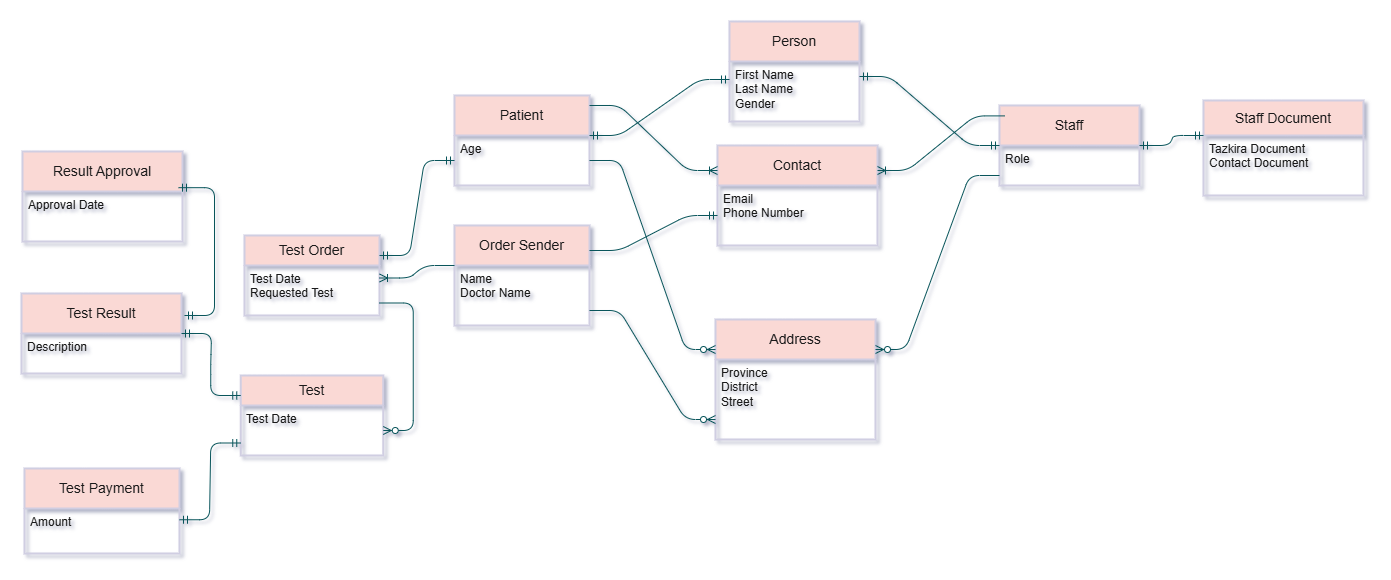

The diagram above was exported from draw.io. Its source (the exported page's mxGraphModel, read from the mxfile embedded in the PNG):
<mxGraphModel dx="1944" dy="551" grid="0" gridSize="10" guides="1" tooltips="1" connect="1" arrows="1" fold="1" page="1" pageScale="1" pageWidth="850" pageHeight="1100" background="none" math="0" shadow="1">
  <root>
    <mxCell id="0" />
    <mxCell id="1" parent="0" />
    <mxCell id="-jSi0_nL-OoH5RggiRYT-1" parent="1" style="swimlane;childLayout=stackLayout;horizontal=1;startSize=40;horizontalStack=0;rounded=1;fontSize=14;fontStyle=0;strokeWidth=2;resizeParent=0;resizeLast=1;shadow=0;dashed=0;align=center;arcSize=0;whiteSpace=wrap;html=1;labelBackgroundColor=none;fillColor=#FAD9D5;strokeColor=#D0CEE2;fontColor=#1A1A1A;" value="Person" vertex="1">
      <mxGeometry height="100" width="130" x="85" y="66" as="geometry" />
    </mxCell>
    <mxCell id="-jSi0_nL-OoH5RggiRYT-2" parent="-jSi0_nL-OoH5RggiRYT-1" style="align=left;strokeColor=none;fillColor=none;spacingLeft=4;spacingRight=4;fontSize=12;verticalAlign=top;resizable=0;rotatable=0;part=1;html=1;whiteSpace=wrap;rounded=1;labelBackgroundColor=none;fontColor=#1A1A1A;" value="First Name&lt;div&gt;Last Name&lt;/div&gt;&lt;div&gt;Gender&lt;/div&gt;" vertex="1">
      <mxGeometry height="60" width="130" y="40" as="geometry" />
    </mxCell>
    <mxCell id="-jSi0_nL-OoH5RggiRYT-3" parent="1" style="swimlane;childLayout=stackLayout;horizontal=1;startSize=40;horizontalStack=0;rounded=1;fontSize=14;fontStyle=0;strokeWidth=2;resizeParent=0;resizeLast=1;shadow=0;dashed=0;align=center;arcSize=0;whiteSpace=wrap;html=1;labelBackgroundColor=none;fillColor=#FAD9D5;strokeColor=#D0CEE2;fontColor=#1A1A1A;" value="Address" vertex="1">
      <mxGeometry height="120" width="160" x="71" y="364" as="geometry" />
    </mxCell>
    <mxCell id="-jSi0_nL-OoH5RggiRYT-4" parent="-jSi0_nL-OoH5RggiRYT-3" style="align=left;strokeColor=none;fillColor=none;spacingLeft=4;spacingRight=4;fontSize=12;verticalAlign=top;resizable=0;rotatable=0;part=1;html=1;whiteSpace=wrap;rounded=1;labelBackgroundColor=none;fontColor=#1A1A1A;" value="Province&lt;div&gt;District&lt;/div&gt;&lt;div&gt;Street&lt;/div&gt;" vertex="1">
      <mxGeometry height="80" width="160" y="40" as="geometry" />
    </mxCell>
    <mxCell id="-jSi0_nL-OoH5RggiRYT-8" parent="1" style="swimlane;childLayout=stackLayout;horizontal=1;startSize=40;horizontalStack=0;rounded=1;fontSize=14;fontStyle=0;strokeWidth=2;resizeParent=0;resizeLast=1;shadow=0;dashed=0;align=center;arcSize=0;whiteSpace=wrap;html=1;labelBackgroundColor=none;fillColor=#FAD9D5;strokeColor=#D0CEE2;fontColor=#1A1A1A;" value="Contact" vertex="1">
      <mxGeometry height="100" width="160" x="73" y="190" as="geometry" />
    </mxCell>
    <mxCell id="-jSi0_nL-OoH5RggiRYT-9" parent="-jSi0_nL-OoH5RggiRYT-8" style="align=left;strokeColor=none;fillColor=none;spacingLeft=4;spacingRight=4;fontSize=12;verticalAlign=top;resizable=0;rotatable=0;part=1;html=1;whiteSpace=wrap;rounded=1;labelBackgroundColor=none;fontColor=#1A1A1A;" value="Email&lt;div&gt;Phone Number&lt;/div&gt;" vertex="1">
      <mxGeometry height="60" width="160" y="40" as="geometry" />
    </mxCell>
    <mxCell id="-jSi0_nL-OoH5RggiRYT-10" parent="1" style="swimlane;childLayout=stackLayout;horizontal=1;startSize=35;horizontalStack=0;rounded=1;fontSize=14;fontStyle=0;strokeWidth=2;resizeParent=0;resizeLast=1;shadow=0;dashed=0;align=center;arcSize=0;whiteSpace=wrap;html=1;labelBackgroundColor=none;fillColor=#FAD9D5;strokeColor=#D0CEE2;fontColor=#1A1A1A;" value="Staff Document" vertex="1">
      <mxGeometry height="95" width="160" x="559" y="145" as="geometry" />
    </mxCell>
    <mxCell id="-jSi0_nL-OoH5RggiRYT-11" parent="-jSi0_nL-OoH5RggiRYT-10" style="align=left;strokeColor=none;fillColor=none;spacingLeft=4;spacingRight=4;fontSize=12;verticalAlign=top;resizable=0;rotatable=0;part=1;html=1;whiteSpace=wrap;rounded=1;labelBackgroundColor=none;fontColor=#1A1A1A;" value="Tazkira Document&lt;div&gt;Contact Document&lt;/div&gt;" vertex="1">
      <mxGeometry height="60" width="160" y="35" as="geometry" />
    </mxCell>
    <mxCell id="-jSi0_nL-OoH5RggiRYT-12" parent="1" style="swimlane;childLayout=stackLayout;horizontal=1;startSize=40;horizontalStack=0;rounded=1;fontSize=14;fontStyle=0;strokeWidth=2;resizeParent=0;resizeLast=1;shadow=0;dashed=0;align=center;arcSize=0;whiteSpace=wrap;html=1;labelBackgroundColor=none;fillColor=#FAD9D5;strokeColor=#D0CEE2;fontColor=#1A1A1A;" value="Staff" vertex="1">
      <mxGeometry height="80" width="140" x="355" y="150" as="geometry" />
    </mxCell>
    <mxCell id="-jSi0_nL-OoH5RggiRYT-13" parent="-jSi0_nL-OoH5RggiRYT-12" style="align=left;strokeColor=none;fillColor=none;spacingLeft=4;spacingRight=4;fontSize=12;verticalAlign=top;resizable=0;rotatable=0;part=1;html=1;whiteSpace=wrap;rounded=1;labelBackgroundColor=none;fontColor=#1A1A1A;" value="Role" vertex="1">
      <mxGeometry height="40" width="140" y="40" as="geometry" />
    </mxCell>
    <mxCell id="-jSi0_nL-OoH5RggiRYT-14" parent="1" style="swimlane;childLayout=stackLayout;horizontal=1;startSize=40;horizontalStack=0;rounded=1;fontSize=14;fontStyle=0;strokeWidth=2;resizeParent=0;resizeLast=1;shadow=0;dashed=0;align=center;arcSize=0;whiteSpace=wrap;html=1;labelBackgroundColor=none;fillColor=#FAD9D5;strokeColor=#D0CEE2;fontColor=#1A1A1A;" value="Order Sender" vertex="1">
      <mxGeometry height="100" width="135" x="-190" y="270" as="geometry" />
    </mxCell>
    <mxCell id="-jSi0_nL-OoH5RggiRYT-15" parent="-jSi0_nL-OoH5RggiRYT-14" style="align=left;strokeColor=none;fillColor=none;spacingLeft=4;spacingRight=4;fontSize=12;verticalAlign=top;resizable=0;rotatable=0;part=1;html=1;whiteSpace=wrap;rounded=1;labelBackgroundColor=none;fontColor=#1A1A1A;" value="Name&lt;div&gt;Doctor Name&lt;/div&gt;" vertex="1">
      <mxGeometry height="60" width="135" y="40" as="geometry" />
    </mxCell>
    <mxCell id="-jSi0_nL-OoH5RggiRYT-16" parent="1" style="swimlane;childLayout=stackLayout;horizontal=1;startSize=40;horizontalStack=0;rounded=1;fontSize=14;fontStyle=0;strokeWidth=2;resizeParent=0;resizeLast=1;shadow=0;dashed=0;align=center;arcSize=0;whiteSpace=wrap;html=1;labelBackgroundColor=none;fillColor=#FAD9D5;strokeColor=#D0CEE2;fontColor=#1A1A1A;" value="Patient" vertex="1">
      <mxGeometry height="90" width="135" x="-190" y="140" as="geometry" />
    </mxCell>
    <mxCell id="-jSi0_nL-OoH5RggiRYT-17" parent="-jSi0_nL-OoH5RggiRYT-16" style="align=left;strokeColor=none;fillColor=none;spacingLeft=4;spacingRight=4;fontSize=12;verticalAlign=top;resizable=0;rotatable=0;part=1;html=1;whiteSpace=wrap;rounded=1;labelBackgroundColor=none;fontColor=#1A1A1A;" value="Age&lt;div&gt;&lt;br&gt;&lt;/div&gt;" vertex="1">
      <mxGeometry height="50" width="135" y="40" as="geometry" />
    </mxCell>
    <mxCell id="-jSi0_nL-OoH5RggiRYT-18" parent="1" style="swimlane;childLayout=stackLayout;horizontal=1;startSize=30;horizontalStack=0;rounded=1;fontSize=14;fontStyle=0;strokeWidth=2;resizeParent=0;resizeLast=1;shadow=0;dashed=0;align=center;arcSize=0;whiteSpace=wrap;html=1;labelBackgroundColor=none;fillColor=#FAD9D5;strokeColor=#D0CEE2;fontColor=#1A1A1A;" value="Test Order" vertex="1">
      <mxGeometry height="80" width="135" x="-400" y="280" as="geometry" />
    </mxCell>
    <mxCell id="-jSi0_nL-OoH5RggiRYT-19" parent="-jSi0_nL-OoH5RggiRYT-18" style="align=left;strokeColor=none;fillColor=none;spacingLeft=4;spacingRight=4;fontSize=12;verticalAlign=top;resizable=0;rotatable=0;part=1;html=1;whiteSpace=wrap;rounded=1;labelBackgroundColor=none;fontColor=#1A1A1A;" value="Test Date&lt;div&gt;Requested Test&lt;/div&gt;" vertex="1">
      <mxGeometry height="50" width="135" y="30" as="geometry" />
    </mxCell>
    <mxCell id="-jSi0_nL-OoH5RggiRYT-20" parent="1" style="swimlane;childLayout=stackLayout;horizontal=1;startSize=40;horizontalStack=0;rounded=1;fontSize=14;fontStyle=0;strokeWidth=2;resizeParent=0;resizeLast=1;shadow=0;dashed=0;align=center;arcSize=0;whiteSpace=wrap;html=1;labelBackgroundColor=none;fillColor=#FAD9D5;strokeColor=#D0CEE2;fontColor=#1A1A1A;" value="Test Result" vertex="1">
      <mxGeometry height="80" width="160" x="-623" y="338" as="geometry" />
    </mxCell>
    <mxCell id="-jSi0_nL-OoH5RggiRYT-21" parent="-jSi0_nL-OoH5RggiRYT-20" style="align=left;strokeColor=none;fillColor=none;spacingLeft=4;spacingRight=4;fontSize=12;verticalAlign=top;resizable=0;rotatable=0;part=1;html=1;whiteSpace=wrap;rounded=1;labelBackgroundColor=none;fontColor=#1A1A1A;" value="Description" vertex="1">
      <mxGeometry height="40" width="160" y="40" as="geometry" />
    </mxCell>
    <mxCell id="-jSi0_nL-OoH5RggiRYT-22" parent="1" style="swimlane;childLayout=stackLayout;horizontal=1;startSize=40;horizontalStack=0;rounded=1;fontSize=14;fontStyle=0;strokeWidth=2;resizeParent=0;resizeLast=1;shadow=0;dashed=0;align=center;arcSize=0;whiteSpace=wrap;html=1;labelBackgroundColor=none;fillColor=#FAD9D5;strokeColor=#D0CEE2;fontColor=#1A1A1A;" value="Test Payment" vertex="1">
      <mxGeometry height="85" width="155" x="-620" y="513" as="geometry" />
    </mxCell>
    <mxCell id="-jSi0_nL-OoH5RggiRYT-23" parent="-jSi0_nL-OoH5RggiRYT-22" style="align=left;strokeColor=none;fillColor=none;spacingLeft=4;spacingRight=4;fontSize=12;verticalAlign=top;resizable=0;rotatable=0;part=1;html=1;whiteSpace=wrap;rounded=1;labelBackgroundColor=none;fontColor=#1A1A1A;" value="Amount" vertex="1">
      <mxGeometry height="45" width="155" y="40" as="geometry" />
    </mxCell>
    <mxCell id="-jSi0_nL-OoH5RggiRYT-24" parent="1" style="swimlane;childLayout=stackLayout;horizontal=1;startSize=30;horizontalStack=0;rounded=1;fontSize=14;fontStyle=0;strokeWidth=2;resizeParent=0;resizeLast=1;shadow=0;dashed=0;align=center;arcSize=0;whiteSpace=wrap;html=1;labelBackgroundColor=none;fillColor=#FAD9D5;strokeColor=#D0CEE2;fontColor=#1A1A1A;" value="Test" vertex="1">
      <mxGeometry height="80" width="142.5" x="-403.75" y="420" as="geometry" />
    </mxCell>
    <mxCell id="-jSi0_nL-OoH5RggiRYT-25" parent="-jSi0_nL-OoH5RggiRYT-24" style="align=left;strokeColor=none;fillColor=none;spacingLeft=4;spacingRight=4;fontSize=12;verticalAlign=top;resizable=0;rotatable=0;part=1;html=1;whiteSpace=wrap;rounded=1;labelBackgroundColor=none;fontColor=#1A1A1A;" value="Test Date" vertex="1">
      <mxGeometry height="50" width="142.5" y="30" as="geometry" />
    </mxCell>
    <mxCell id="-jSi0_nL-OoH5RggiRYT-28" edge="1" parent="1" source="-jSi0_nL-OoH5RggiRYT-17" style="edgeStyle=entityRelationEdgeStyle;fontSize=12;html=1;endArrow=ERmandOne;startArrow=ERmandOne;rounded=1;entryX=0;entryY=0.25;entryDx=0;entryDy=0;exitX=1;exitY=0;exitDx=0;exitDy=0;labelBackgroundColor=none;fontColor=default;strokeColor=#09555B;" value="">
      <mxGeometry height="100" relative="1" width="100" as="geometry">
        <mxPoint x="-25" y="118.99999999999977" as="sourcePoint" />
        <mxPoint x="85" y="123.99999999999977" as="targetPoint" />
      </mxGeometry>
    </mxCell>
    <mxCell id="-jSi0_nL-OoH5RggiRYT-33" edge="1" parent="1" style="edgeStyle=entityRelationEdgeStyle;fontSize=12;html=1;endArrow=ERmandOne;startArrow=ERmandOne;rounded=1;exitX=1;exitY=0.25;exitDx=0;exitDy=0;entryX=0;entryY=0.5;entryDx=0;entryDy=0;labelBackgroundColor=none;fontColor=default;strokeColor=#09555B;" target="-jSi0_nL-OoH5RggiRYT-12" value="">
      <mxGeometry height="100" relative="1" width="100" as="geometry">
        <mxPoint x="215" y="121" as="sourcePoint" />
        <mxPoint x="270" y="92.5" as="targetPoint" />
      </mxGeometry>
    </mxCell>
    <mxCell id="-jSi0_nL-OoH5RggiRYT-34" edge="1" parent="1" source="-jSi0_nL-OoH5RggiRYT-13" style="edgeStyle=entityRelationEdgeStyle;fontSize=12;html=1;endArrow=ERzeroToMany;endFill=1;rounded=1;exitX=0;exitY=0.75;exitDx=0;exitDy=0;entryX=1;entryY=0.25;entryDx=0;entryDy=0;labelBackgroundColor=none;fontColor=default;strokeColor=#09555B;" target="-jSi0_nL-OoH5RggiRYT-3" value="">
      <mxGeometry height="100" relative="1" width="100" as="geometry">
        <mxPoint x="230" y="420" as="sourcePoint" />
        <mxPoint x="330" y="320" as="targetPoint" />
      </mxGeometry>
    </mxCell>
    <mxCell id="-jSi0_nL-OoH5RggiRYT-35" edge="1" parent="1" source="-jSi0_nL-OoH5RggiRYT-17" style="edgeStyle=entityRelationEdgeStyle;fontSize=12;html=1;endArrow=ERzeroToMany;endFill=1;rounded=1;exitX=1;exitY=0.5;exitDx=0;exitDy=0;entryX=0;entryY=0.25;entryDx=0;entryDy=0;labelBackgroundColor=none;fontColor=default;strokeColor=#09555B;" target="-jSi0_nL-OoH5RggiRYT-3" value="">
      <mxGeometry height="100" relative="1" width="100" as="geometry">
        <mxPoint x="230" y="420" as="sourcePoint" />
        <mxPoint x="330" y="320" as="targetPoint" />
      </mxGeometry>
    </mxCell>
    <mxCell id="-jSi0_nL-OoH5RggiRYT-36" edge="1" parent="1" source="-jSi0_nL-OoH5RggiRYT-15" style="edgeStyle=entityRelationEdgeStyle;fontSize=12;html=1;endArrow=ERzeroToMany;endFill=1;rounded=1;exitX=1;exitY=0.75;exitDx=0;exitDy=0;entryX=0;entryY=0.75;entryDx=0;entryDy=0;labelBackgroundColor=none;fontColor=default;strokeColor=#09555B;" target="-jSi0_nL-OoH5RggiRYT-4" value="">
      <mxGeometry height="100" relative="1" width="100" as="geometry">
        <mxPoint x="230" y="420" as="sourcePoint" />
        <mxPoint x="330" y="320" as="targetPoint" />
      </mxGeometry>
    </mxCell>
    <mxCell id="-jSi0_nL-OoH5RggiRYT-38" edge="1" parent="1" source="-jSi0_nL-OoH5RggiRYT-12" style="edgeStyle=entityRelationEdgeStyle;fontSize=12;html=1;endArrow=ERoneToMany;rounded=1;exitX=0.038;exitY=0.13;exitDx=0;exitDy=0;entryX=1;entryY=0.25;entryDx=0;entryDy=0;exitPerimeter=0;labelBackgroundColor=none;fontColor=default;strokeColor=#09555B;" target="-jSi0_nL-OoH5RggiRYT-8" value="">
      <mxGeometry height="100" relative="1" width="100" as="geometry">
        <mxPoint x="230" y="420" as="sourcePoint" />
        <mxPoint x="330" y="320" as="targetPoint" />
      </mxGeometry>
    </mxCell>
    <mxCell id="-jSi0_nL-OoH5RggiRYT-39" edge="1" parent="1" source="-jSi0_nL-OoH5RggiRYT-16" style="edgeStyle=entityRelationEdgeStyle;fontSize=12;html=1;endArrow=ERoneToMany;rounded=1;exitX=1;exitY=0.111;exitDx=0;exitDy=0;exitPerimeter=0;entryX=0;entryY=0.25;entryDx=0;entryDy=0;labelBackgroundColor=none;fontColor=default;strokeColor=#09555B;" target="-jSi0_nL-OoH5RggiRYT-8" value="">
      <mxGeometry height="100" relative="1" width="100" as="geometry">
        <mxPoint x="10" y="80" as="sourcePoint" />
        <mxPoint x="60" y="-80" as="targetPoint" />
      </mxGeometry>
    </mxCell>
    <mxCell id="-jSi0_nL-OoH5RggiRYT-40" edge="1" parent="1" source="-jSi0_nL-OoH5RggiRYT-14" style="edgeStyle=entityRelationEdgeStyle;fontSize=12;html=1;endArrow=ERmandOne;rounded=1;exitX=1;exitY=0.25;exitDx=0;exitDy=0;entryX=0;entryY=0.5;entryDx=0;entryDy=0;labelBackgroundColor=none;fontColor=default;strokeColor=#09555B;" target="-jSi0_nL-OoH5RggiRYT-9" value="">
      <mxGeometry height="100" relative="1" width="100" as="geometry">
        <mxPoint x="230" y="270" as="sourcePoint" />
        <mxPoint x="330" y="170" as="targetPoint" />
      </mxGeometry>
    </mxCell>
    <mxCell id="-jSi0_nL-OoH5RggiRYT-41" edge="1" parent="1" source="-jSi0_nL-OoH5RggiRYT-13" style="edgeStyle=entityRelationEdgeStyle;fontSize=12;html=1;endArrow=ERmandOne;startArrow=ERmandOne;rounded=1;exitX=1;exitY=0;exitDx=0;exitDy=0;entryX=0;entryY=0;entryDx=0;entryDy=0;labelBackgroundColor=none;fontColor=default;strokeColor=#09555B;" target="-jSi0_nL-OoH5RggiRYT-11" value="">
      <mxGeometry height="100" relative="1" width="100" as="geometry">
        <mxPoint x="470" y="196" as="sourcePoint" />
        <mxPoint x="560" y="202.5" as="targetPoint" />
      </mxGeometry>
    </mxCell>
    <mxCell id="-jSi0_nL-OoH5RggiRYT-42" edge="1" parent="1" source="-jSi0_nL-OoH5RggiRYT-15" style="edgeStyle=entityRelationEdgeStyle;fontSize=12;html=1;endArrow=ERoneToMany;rounded=1;entryX=1;entryY=0.25;entryDx=0;entryDy=0;exitX=0;exitY=0;exitDx=0;exitDy=0;labelBackgroundColor=none;fontColor=default;strokeColor=#09555B;" target="-jSi0_nL-OoH5RggiRYT-19" value="">
      <mxGeometry height="100" relative="1" width="100" as="geometry">
        <mxPoint x="-191.6199999999999" y="282.80000000000007" as="sourcePoint" />
        <mxPoint x="-265" y="288" as="targetPoint" />
      </mxGeometry>
    </mxCell>
    <mxCell id="-jSi0_nL-OoH5RggiRYT-45" edge="1" parent="1" source="-jSi0_nL-OoH5RggiRYT-18" style="edgeStyle=entityRelationEdgeStyle;fontSize=12;html=1;endArrow=ERmandOne;startArrow=ERmandOne;rounded=1;exitX=1;exitY=0.25;exitDx=0;exitDy=0;entryX=0;entryY=0.5;entryDx=0;entryDy=0;labelBackgroundColor=none;fontColor=default;strokeColor=#09555B;" target="-jSi0_nL-OoH5RggiRYT-17" value="">
      <mxGeometry height="100" relative="1" width="100" as="geometry">
        <mxPoint x="-310" y="420" as="sourcePoint" />
        <mxPoint x="-210" y="320" as="targetPoint" />
      </mxGeometry>
    </mxCell>
    <mxCell id="-jSi0_nL-OoH5RggiRYT-47" edge="1" parent="1" source="-jSi0_nL-OoH5RggiRYT-19" style="edgeStyle=entityRelationEdgeStyle;fontSize=12;html=1;endArrow=ERzeroToMany;endFill=1;rounded=1;exitX=1;exitY=0.75;exitDx=0;exitDy=0;labelBackgroundColor=none;fontColor=default;strokeColor=#09555B;" target="-jSi0_nL-OoH5RggiRYT-25" value="">
      <mxGeometry height="100" relative="1" width="100" as="geometry">
        <mxPoint x="-140" y="420" as="sourcePoint" />
        <mxPoint x="-40" y="320" as="targetPoint" />
      </mxGeometry>
    </mxCell>
    <mxCell id="-jSi0_nL-OoH5RggiRYT-48" edge="1" parent="1" source="-jSi0_nL-OoH5RggiRYT-25" style="edgeStyle=entityRelationEdgeStyle;fontSize=12;html=1;endArrow=ERmandOne;startArrow=ERmandOne;rounded=1;exitX=0;exitY=0.75;exitDx=0;exitDy=0;entryX=1;entryY=0.25;entryDx=0;entryDy=0;labelBackgroundColor=none;fontColor=default;strokeColor=#09555B;" target="-jSi0_nL-OoH5RggiRYT-23" value="">
      <mxGeometry height="100" relative="1" width="100" as="geometry">
        <mxPoint x="-140" y="420" as="sourcePoint" />
        <mxPoint x="-40" y="320" as="targetPoint" />
      </mxGeometry>
    </mxCell>
    <mxCell id="-jSi0_nL-OoH5RggiRYT-49" edge="1" parent="1" source="-jSi0_nL-OoH5RggiRYT-24" style="edgeStyle=entityRelationEdgeStyle;fontSize=12;html=1;endArrow=ERmandOne;startArrow=ERmandOne;rounded=1;exitX=0;exitY=0.25;exitDx=0;exitDy=0;entryX=1;entryY=0;entryDx=0;entryDy=0;labelBackgroundColor=none;fontColor=default;strokeColor=#09555B;" target="-jSi0_nL-OoH5RggiRYT-21" value="">
      <mxGeometry height="100" relative="1" width="100" as="geometry">
        <mxPoint x="-140" y="420" as="sourcePoint" />
        <mxPoint x="-40" y="320" as="targetPoint" />
      </mxGeometry>
    </mxCell>
    <mxCell id="-jSi0_nL-OoH5RggiRYT-50" parent="1" style="swimlane;childLayout=stackLayout;horizontal=1;startSize=40;horizontalStack=0;rounded=1;fontSize=14;fontStyle=0;strokeWidth=2;resizeParent=0;resizeLast=1;shadow=0;dashed=0;align=center;arcSize=0;whiteSpace=wrap;html=1;labelBackgroundColor=none;fillColor=#FAD9D5;strokeColor=#D0CEE2;fontColor=#1A1A1A;" value="Result Approval" vertex="1">
      <mxGeometry height="90" width="160" x="-622" y="196" as="geometry" />
    </mxCell>
    <mxCell id="-jSi0_nL-OoH5RggiRYT-51" parent="-jSi0_nL-OoH5RggiRYT-50" style="align=left;strokeColor=none;fillColor=none;spacingLeft=4;spacingRight=4;fontSize=12;verticalAlign=top;resizable=0;rotatable=0;part=1;html=1;whiteSpace=wrap;rounded=1;labelBackgroundColor=none;fontColor=#1A1A1A;" value="Approval Date" vertex="1">
      <mxGeometry height="50" width="160" y="40" as="geometry" />
    </mxCell>
    <mxCell id="-jSi0_nL-OoH5RggiRYT-52" edge="1" parent="1" style="edgeStyle=entityRelationEdgeStyle;fontSize=12;html=1;endArrow=ERmandOne;startArrow=ERmandOne;rounded=1;entryX=0.975;entryY=0.402;entryDx=0;entryDy=0;entryPerimeter=0;labelBackgroundColor=none;fontColor=default;strokeColor=#09555B;" target="-jSi0_nL-OoH5RggiRYT-50" value="">
      <mxGeometry height="100" relative="1" width="100" as="geometry">
        <mxPoint x="-460" y="360" as="sourcePoint" />
        <mxPoint x="-60" y="320" as="targetPoint" />
      </mxGeometry>
    </mxCell>
  </root>
</mxGraphModel>